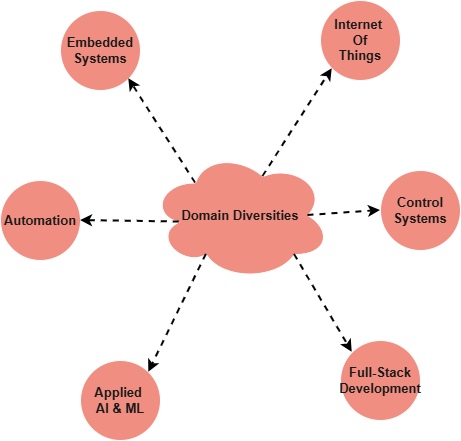

The diagram above was exported from draw.io. Its source (the exported page's mxGraphModel, read from the mxfile embedded in the PNG):
<mxGraphModel dx="1042" dy="574" grid="1" gridSize="10" guides="1" tooltips="1" connect="1" arrows="1" fold="1" page="1" pageScale="1" pageWidth="1100" pageHeight="1700" math="0" shadow="0">
  <root>
    <mxCell id="0" />
    <mxCell id="1" parent="0" />
    <mxCell id="m4DlJ84x6t3ZJtotur85-1" parent="1" style="ellipse;shape=cloud;whiteSpace=wrap;html=1;fontColor=#1A1A1A;strokeColor=#FFFFFF;rounded=0;labelBackgroundColor=none;fillColor=#F08E81;fontSize=13;fontStyle=1" value="Domain Diversities" vertex="1">
      <mxGeometry height="130" width="180" x="500" y="170" as="geometry" />
    </mxCell>
    <mxCell id="m4DlJ84x6t3ZJtotur85-2" parent="1" style="ellipse;whiteSpace=wrap;html=1;aspect=fixed;fontColor=#1A1A1A;strokeColor=#FFFFFF;rounded=0;labelBackgroundColor=none;fillColor=#F08E81;fontSize=13;fontStyle=1" value="Embedded Systems" vertex="1">
      <mxGeometry height="80" width="80" x="410" y="30" as="geometry" />
    </mxCell>
    <mxCell id="m4DlJ84x6t3ZJtotur85-3" parent="1" style="ellipse;whiteSpace=wrap;html=1;aspect=fixed;fontColor=#1A1A1A;strokeColor=#FFFFFF;rounded=0;labelBackgroundColor=none;fillColor=#F08E81;fontSize=13;fontStyle=1" value="Internet&amp;nbsp;&lt;div&gt;Of&lt;/div&gt;&lt;div&gt;Things&lt;/div&gt;" vertex="1">
      <mxGeometry height="80" width="80" x="670" y="20" as="geometry" />
    </mxCell>
    <mxCell id="m4DlJ84x6t3ZJtotur85-4" parent="1" style="ellipse;whiteSpace=wrap;html=1;aspect=fixed;fontColor=#1A1A1A;strokeColor=#FFFFFF;rounded=0;labelBackgroundColor=none;fillColor=#F08E81;fontSize=13;fontStyle=1" value="Control Systems" vertex="1">
      <mxGeometry height="80" width="80" x="730" y="190" as="geometry" />
    </mxCell>
    <mxCell id="m4DlJ84x6t3ZJtotur85-5" parent="1" style="ellipse;whiteSpace=wrap;html=1;aspect=fixed;fontColor=#1A1A1A;strokeColor=#FFFFFF;rounded=0;labelBackgroundColor=none;fillColor=#F08E81;fontSize=13;fontStyle=1" value="Full-Stack Development" vertex="1">
      <mxGeometry height="80" width="80" x="690" y="360" as="geometry" />
    </mxCell>
    <mxCell id="m4DlJ84x6t3ZJtotur85-6" parent="1" style="ellipse;whiteSpace=wrap;html=1;aspect=fixed;fontColor=#1A1A1A;strokeColor=#FFFFFF;rounded=0;labelBackgroundColor=none;fillColor=#F08E81;fontSize=13;fontStyle=1" value="Applied&amp;nbsp;&lt;div&gt;AI &amp;amp; ML&lt;/div&gt;" vertex="1">
      <mxGeometry height="80" width="80" x="430" y="380" as="geometry" />
    </mxCell>
    <mxCell id="m4DlJ84x6t3ZJtotur85-7" parent="1" style="ellipse;whiteSpace=wrap;html=1;aspect=fixed;fontColor=#1A1A1A;strokeColor=#FFFFFF;rounded=0;labelBackgroundColor=none;fillColor=#F08E81;fontSize=13;fontStyle=1" value="Automation" vertex="1">
      <mxGeometry height="80" width="80" x="350" y="200" as="geometry" />
    </mxCell>
    <mxCell id="m4DlJ84x6t3ZJtotur85-8" edge="1" parent="1" source="m4DlJ84x6t3ZJtotur85-1" style="endArrow=classic;html=1;rounded=0;exitX=0.25;exitY=0.25;exitDx=0;exitDy=0;exitPerimeter=0;entryX=1;entryY=1;entryDx=0;entryDy=0;dashed=1;strokeWidth=2;labelBackgroundColor=none;fontColor=default;strokeColor=light-dark(#000000,#FFFF00);" target="m4DlJ84x6t3ZJtotur85-2" value="">
      <mxGeometry height="50" relative="1" width="50" as="geometry">
        <mxPoint x="500" y="200" as="sourcePoint" />
        <mxPoint x="550" y="150" as="targetPoint" />
      </mxGeometry>
    </mxCell>
    <mxCell id="m4DlJ84x6t3ZJtotur85-9" edge="1" parent="1" source="m4DlJ84x6t3ZJtotur85-1" style="endArrow=classic;html=1;rounded=0;exitX=0.625;exitY=0.2;exitDx=0;exitDy=0;exitPerimeter=0;entryX=0;entryY=1;entryDx=0;entryDy=0;dashed=1;strokeWidth=2;labelBackgroundColor=none;fontColor=default;strokeColor=light-dark(#000000,#FFFF00);" target="m4DlJ84x6t3ZJtotur85-3" value="">
      <mxGeometry height="50" relative="1" width="50" as="geometry">
        <mxPoint x="700" y="232" as="sourcePoint" />
        <mxPoint x="638" y="130" as="targetPoint" />
      </mxGeometry>
    </mxCell>
    <mxCell id="m4DlJ84x6t3ZJtotur85-10" edge="1" parent="1" source="m4DlJ84x6t3ZJtotur85-1" style="endArrow=classic;html=1;rounded=0;exitX=0.875;exitY=0.5;exitDx=0;exitDy=0;exitPerimeter=0;entryX=0;entryY=0.5;entryDx=0;entryDy=0;dashed=1;strokeWidth=2;labelBackgroundColor=none;fontColor=default;strokeColor=light-dark(#000000,#FFFF00);" target="m4DlJ84x6t3ZJtotur85-4" value="">
      <mxGeometry height="50" relative="1" width="50" as="geometry">
        <mxPoint x="670" y="326" as="sourcePoint" />
        <mxPoint x="713" y="230" as="targetPoint" />
      </mxGeometry>
    </mxCell>
    <mxCell id="m4DlJ84x6t3ZJtotur85-11" edge="1" parent="1" source="m4DlJ84x6t3ZJtotur85-1" style="endArrow=classic;html=1;rounded=0;exitX=0.8;exitY=0.8;exitDx=0;exitDy=0;exitPerimeter=0;entryX=0;entryY=0;entryDx=0;entryDy=0;dashed=1;strokeWidth=2;labelBackgroundColor=none;fontColor=default;strokeColor=light-dark(#000000,#FFFF00);" target="m4DlJ84x6t3ZJtotur85-5" value="">
      <mxGeometry height="50" relative="1" width="50" as="geometry">
        <mxPoint x="690" y="396" as="sourcePoint" />
        <mxPoint x="733" y="300" as="targetPoint" />
      </mxGeometry>
    </mxCell>
    <mxCell id="m4DlJ84x6t3ZJtotur85-12" edge="1" parent="1" source="m4DlJ84x6t3ZJtotur85-1" style="endArrow=classic;html=1;rounded=0;exitX=0.31;exitY=0.8;exitDx=0;exitDy=0;exitPerimeter=0;entryX=1;entryY=0;entryDx=0;entryDy=0;dashed=1;strokeWidth=2;labelBackgroundColor=none;fontColor=default;strokeColor=light-dark(#000000,#FFFF00);" target="m4DlJ84x6t3ZJtotur85-6" value="">
      <mxGeometry height="50" relative="1" width="50" as="geometry">
        <mxPoint x="580" y="466" as="sourcePoint" />
        <mxPoint x="623" y="370" as="targetPoint" />
      </mxGeometry>
    </mxCell>
    <mxCell id="m4DlJ84x6t3ZJtotur85-13" edge="1" parent="1" source="m4DlJ84x6t3ZJtotur85-1" style="endArrow=classic;html=1;rounded=0;exitX=0.16;exitY=0.55;exitDx=0;exitDy=0;exitPerimeter=0;entryX=1;entryY=0.5;entryDx=0;entryDy=0;dashed=1;strokeWidth=2;labelBackgroundColor=none;fontColor=default;strokeColor=light-dark(#000000,#FFFF00);" target="m4DlJ84x6t3ZJtotur85-7" value="">
      <mxGeometry height="50" relative="1" width="50" as="geometry">
        <mxPoint x="480" y="376" as="sourcePoint" />
        <mxPoint x="523" y="280" as="targetPoint" />
      </mxGeometry>
    </mxCell>
  </root>
</mxGraphModel>